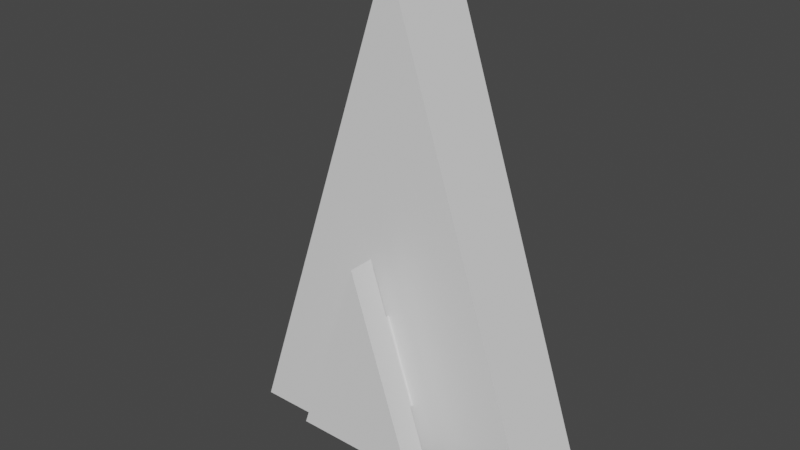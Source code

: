 # Source: FormationWarpPointIndicator.blend  (saved by Blender 2.80.75; exported with 4.5.12 LTS)
import bpy
from mathutils import Matrix  # noqa: F401  (used for matrix-valued properties, if any)

bpy.ops.wm.read_factory_settings(use_empty=True)
scene = bpy.context.scene
scene.name = 'Scene'

# ---- world
world_world = bpy.data.worlds.new('World'); scene.world = world_world
world_world.use_nodes = True; world_world.node_tree.nodes.clear()
_N = world_world.node_tree.nodes; _L = world_world.node_tree.links
n0 = _N.new('ShaderNodeOutputWorld'); n0.name = 'World Output'; n0.location = (300, 300)
n1 = _N.new('ShaderNodeBackground'); n1.name = 'Background'; n1.location = (10, 300)
n1.inputs[0].default_value = (0.05088, 0.05088, 0.05088, 1.0)
_L.new(n1.outputs[0], n0.inputs[0])
n0.is_active_output = True
world_world.color = (0.05088, 0.05088, 0.05088)
world_world.use_sun_shadow = False
world_world.sun_shadow_jitter_overblur = 0.0

# ---- meshes
me_plane = bpy.data.meshes.new('Plane')
me_plane.from_pydata([(-1.0, 4.371e-08, -1.0), (1.0, 4.371e-08, -1.0), (0.0, -8.742e-08, 2.0), (0.0, -8.742e-08, 2.0), (-1.0, 4.371e-08, -1.0), (1.0, 4.371e-08, -1.0), (0.0, -0.5, -0.02386), (-0.1765, -0.5, -0.5534), (0.1765, -0.5, -0.5534), (0.0, -0.5, 2.0), (-1.0, -0.5, -1.0), (1.0, -0.5, -1.0), (0.0, -0.6398, -0.02386), (-0.1765, -0.6398, -0.5534), (0.1765, -0.6398, -0.5534), (0.0, -0.6398, 0.3921), (-0.3845, -0.6398, -0.7613), (0.3845, -0.6398, -0.7613), (0.0, -0.7963, 0.3921), (-0.3845, -0.7963, -0.7613), (0.3845, -0.7963, -0.7613)], [], [(0, 2, 1), (5, 3, 9, 11), (1, 2, 3, 5), (0, 1, 5, 4), (2, 0, 4, 3), (8, 6, 12, 14), (4, 5, 11, 10), (3, 4, 10, 9), (7, 6, 9, 10), (8, 7, 10, 11), (6, 8, 11, 9), (14, 12, 15, 17), (7, 8, 14, 13), (6, 7, 13, 12), (17, 15, 18, 20), (13, 14, 17, 16), (12, 13, 16, 15), (19, 20, 18), (16, 17, 20, 19), (15, 16, 19, 18)])
_uv = me_plane.uv_layers.new(name='UVMap')
_uv.uv.foreach_set('vector', [0.0, 0.0, 0.0, 1.0, 1.0, 0.0, 1.0, 0.0, 0.0, 1.0, 0.0, 1.0, 1.0, 0.0, 1.0, 0.0, 0.0, 1.0, 0.0, 1.0, 1.0, 0.0, 0.0, 0.0, 1.0, 0.0, 1.0, 0.0, 0.0, 0.0, 0.0, 1.0, 0.0, 0.0, 0.0, 0.0, 0.0, 1.0, 0.5455, 0.1761, 0.2784, 0.4432, 0.2784, 0.4432, 0.5455, 0.1761, 0.0, 0.0, 1.0, 0.0, 1.0, 0.0, 0.0, 0.0, 0.0, 1.0, 0.0, 0.0, 0.0, 0.0, 0.0, 1.0, 0.2784, 0.1761, 0.2784, 0.4432, 0.0, 1.0, 0.0, 0.0, 0.5455, 0.1761, 0.2784, 0.1761, 0.0, 0.0, 1.0, 0.0, 0.2784, 0.4432, 0.5455, 0.1761, 1.0, 0.0, 0.0, 1.0, 0.5455, 0.1761, 0.2784, 0.4432, 0.2784, 0.4432, 0.5455, 0.1761, 0.2784, 0.1761, 0.5455, 0.1761, 0.5455, 0.1761, 0.2784, 0.1761, 0.2784, 0.4432, 0.2784, 0.1761, 0.2784, 0.1761, 0.2784, 0.4432, 0.5455, 0.1761, 0.2784, 0.4432, 0.2784, 0.4432, 0.5455, 0.1761, 0.2784, 0.1761, 0.5455, 0.1761, 0.5455, 0.1761, 0.2784, 0.1761, 0.2784, 0.4432, 0.2784, 0.1761, 0.2784, 0.1761, 0.2784, 0.4432, 0.2784, 0.1761, 0.5455, 0.1761, 0.2784, 0.4432, 0.2784, 0.1761, 0.5455, 0.1761, 0.5455, 0.1761, 0.2784, 0.1761, 0.2784, 0.4432, 0.2784, 0.1761, 0.2784, 0.1761, 0.2784, 0.4432])
me_plane.use_remesh_preserve_volume = False
me_plane.use_remesh_preserve_attributes = False
me_plane.use_mirror_vertex_groups = False
me_plane.update()

# ---- objects
ob_plane = bpy.data.objects.new('Plane', me_plane)

# ---- transforms, parenting, visibility, modifiers, constraints
ob_plane.location = (0.0, 0.0, 0.0)
ob_plane.lineart.crease_threshold = 0.0

# ---- collection membership
scene.collection.objects.link(ob_plane)

# ---- scene / render settings (as saved in the file)
scene.frame_start = 1; scene.frame_end = 250; scene.frame_set(1)
scene.render.engine = 'BLENDER_EEVEE_NEXT'
scene.cycles.use_denoising = False
scene.cycles.samples = 128
scene.cycles.sampling_pattern = 'TABULATED_SOBOL'
scene.cycles.use_adaptive_sampling = False
scene.cycles.use_light_tree = False
scene.view_settings.view_transform = 'Filmic'
bpy.context.view_layer.update()

# ---- added for rendering (the .blend has no active camera and no usable light): camera, sun
cam_auto = bpy.data.cameras.new('AutoCamera')
cam_auto.lens = 50.0
cam_auto.sensor_width = 36.0
cam_auto.clip_end = 1000.0
ob_auto_camera = bpy.data.objects.new('AutoCamera', cam_auto)
scene.collection.objects.link(ob_auto_camera)
ob_auto_camera.location = (3.41633, -4.49773, 3.23306)
ob_auto_camera.rotation_euler = (1.09748, -7.21219e-08, 0.694738)
scene.camera = ob_auto_camera
light_auto_sun = bpy.data.lights.new('AutoSun', 'SUN')
light_auto_sun.energy = 3.0
light_auto_sun.angle = 0.0523599
ob_auto_sun = bpy.data.objects.new('AutoSun', light_auto_sun)
scene.collection.objects.link(ob_auto_sun)
ob_auto_sun.rotation_euler = (0.872665, 0.174533, 0.523599)
bpy.context.view_layer.update()
